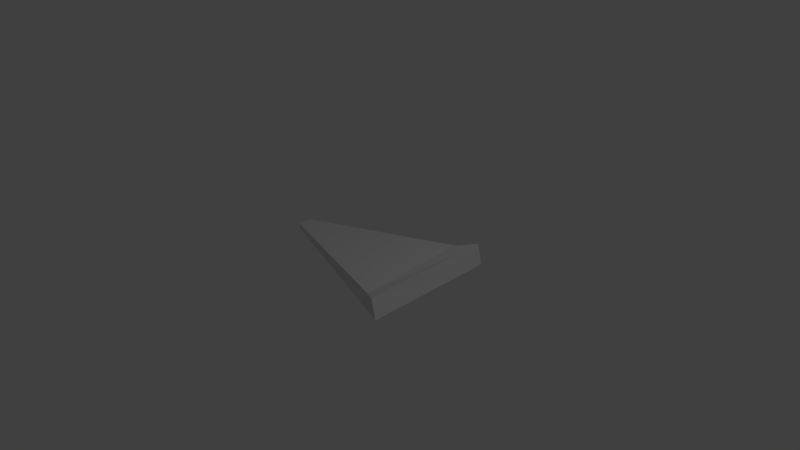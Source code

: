 # Source: pizzaslice.blend  (saved by Blender 2.78.0; exported with 4.5.12 LTS)
import bpy
from mathutils import Matrix  # noqa: F401  (used for matrix-valued properties, if any)

bpy.ops.wm.read_factory_settings(use_empty=True)
scene = bpy.context.scene
scene.name = 'Scene'

# ---- collections
col_collection_1 = bpy.data.collections.new('Collection 1'); scene.collection.children.link(col_collection_1)

# ---- materials (node trees are filled in below, after node groups)
mat_pizza = bpy.data.materials.new('pizza')
mat_pizza.alpha_threshold = 0.0
mat_pizza.use_transparent_shadow = False
mat_pizza.roughness = 0.5
mat_pizza.line_color = (0.0, 0.0, 0.0, 1.0)

# ---- material node trees

# ---- world
world_world = bpy.data.worlds.new('World'); scene.world = world_world
world_world.color = (0.05088, 0.05088, 0.05088)
world_world.use_sun_shadow = False
world_world.sun_shadow_jitter_overblur = 0.0
world_world.cycles.sampling_method = 'MANUAL'

# ---- cameras
cam_camera = bpy.data.cameras.new('Camera')
cam_camera.clip_end = 100.0
cam_camera.lens = 35.0
cam_camera.sensor_width = 32.0
cam_camera.sensor_height = 18.0
cam_camera.ortho_scale = 7.314
cam_camera.dof.focus_distance = 0.0
cam_camera.dof.aperture_fstop = 128.0

# ---- lights
light_lamp = bpy.data.lights.new('Lamp', 'POINT')
light_lamp.transmission_factor = 0.0
light_lamp.cutoff_distance = 30.0
light_lamp.energy = 100.0
light_lamp.shadow_buffer_clip_start = 1.001
light_lamp.shadow_soft_size = 0.1
light_lamp.shadow_maximum_resolution = 0.006
light_lamp.use_absolute_resolution = True

# ---- meshes
me_cube = bpy.data.meshes.new('Cube')
me_cube.from_pydata([(2.087, 1.013, 1.198), (2.208, -0.9159, 1.251), (-0.3496, -0.03532, 1.185), (-0.3817, 0.1888, 1.193), (2.009, 1.026, 1.458), (2.114, -0.8931, 1.496), (-0.3826, -0.01694, 1.245), (-0.4167, 0.1708, 1.238), (1.733, 0.8808, 1.382), (1.842, -0.7172, 1.37)], [], [(0, 2, 3), (8, 6, 9), (0, 5, 1), (1, 9, 2), (6, 3, 2), (3, 7, 8), (4, 9, 5), (0, 1, 2), (8, 7, 6), (0, 4, 5), (1, 5, 9), (9, 6, 2), (6, 7, 3), (8, 4, 0), (0, 3, 8), (4, 8, 9)])
_uv = me_cube.uv_layers.new(name='UVMap')
_uv.uv.foreach_set('vector', [0.6325, 0.06834, 0.7731, 0.5568, 0.745, 0.5519, 0.5628, 0.4566, 0.04931, 0.2704, 0.5584, 0.1228, 0.9534, 0.008875, 0.6008, 0.06143, 0.6109, 0.008874, 0.5535, 0.03424, 0.5584, 0.1228, 0.0001322, 0.2699, 0.04931, 0.2704, 0.009068, 0.3311, 0.0001322, 0.2699, 0.009068, 0.3311, 0.05374, 0.3315, 0.5628, 0.4566, 0.6168, 0.4575, 0.5584, 0.1228, 0.5951, 0.1279, 0.6325, 0.06834, 0.9255, 0.08384, 0.7731, 0.5568, 0.5628, 0.4566, 0.05374, 0.3315, 0.04931, 0.2704, 0.9534, 0.008875, 0.9561, 0.07004, 0.6008, 0.06143, 0.5535, 0.03424, 0.5951, 0.1279, 0.5584, 0.1228, 0.5584, 0.1228, 0.04931, 0.2704, 0.0001322, 0.2699, 0.04931, 0.2704, 0.05374, 0.3315, 0.009068, 0.3311, 0.5628, 0.4566, 0.6168, 0.4575, 0.5855, 0.5326, 0.5855, 0.5326, 0.009068, 0.3311, 0.5628, 0.4566, 0.6168, 0.4575, 0.5628, 0.4566, 0.5584, 0.1228])
me_cube.materials.append(mat_pizza)
me_cube.use_remesh_preserve_volume = False
me_cube.use_remesh_preserve_attributes = False
me_cube.use_mirror_vertex_groups = False
me_cube.update()

# ---- objects
ob_cube = bpy.data.objects.new('Cube', me_cube)
ob_lamp = bpy.data.objects.new('Lamp', light_lamp)
ob_camera = bpy.data.objects.new('Camera', cam_camera)

# ---- transforms, parenting, visibility, modifiers, constraints
ob_cube.location = (-1.051, -0.08266, -1.27)
ob_cube.lock_rotations_4d = False
ob_cube.empty_display_type = 'ARROWS'
ob_cube.lineart.crease_threshold = 0.0
ob_lamp.location = (4.066, 0.9445, 5.941)
ob_lamp.rotation_euler = (0.6503, 0.05522, 1.866)
ob_lamp.lock_rotations_4d = False
ob_lamp.empty_display_type = 'ARROWS'
ob_lamp.color = (0.0, 0.0, 0.0, 0.0)
ob_lamp.lineart.crease_threshold = 0.0
ob_camera.location = (7.471, -6.569, 5.381)
ob_camera.rotation_euler = (1.109, 0.0, 0.8149)
ob_camera.lock_rotations_4d = False
ob_camera.empty_display_type = 'ARROWS'
ob_camera.color = (0.0, 0.0, 0.0, 0.0)
ob_camera.display_type = 'WIRE'
ob_camera.lineart.crease_threshold = 0.0

# ---- collection membership
col_collection_1.objects.link(ob_cube)
col_collection_1.objects.link(ob_lamp)
col_collection_1.objects.link(ob_camera)

# ---- scene / render settings (as saved in the file)
scene.camera = ob_camera
scene.frame_start = 1; scene.frame_end = 250; scene.frame_set(1)
scene.render.engine = 'BLENDER_EEVEE_NEXT'
scene.render.resolution_percentage = 50
scene.render.dither_intensity = 0.0
scene.cycles.use_denoising = False
scene.cycles.samples = 128
scene.cycles.sampling_pattern = 'TABULATED_SOBOL'
scene.cycles.light_sampling_threshold = 0.0
scene.cycles.use_adaptive_sampling = False
scene.cycles.use_light_tree = False
scene.cycles.blur_glossy = 0.0
scene.cycles.sample_clamp_indirect = 0.0
scene.view_settings.view_transform = 'Standard'
bpy.context.view_layer.update()
